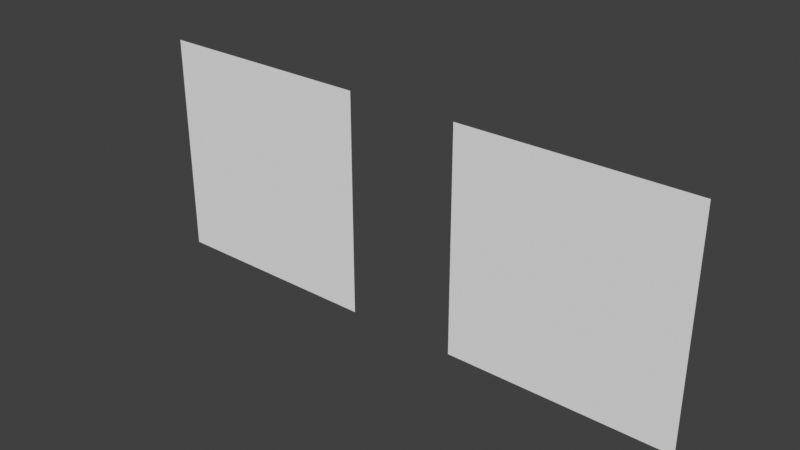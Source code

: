 # Source: pages.blend  (saved by Blender 3.0.42; exported with 4.5.12 LTS)
import bpy
from mathutils import Matrix  # noqa: F401  (used for matrix-valued properties, if any)

bpy.ops.wm.read_factory_settings(use_empty=True)
scene = bpy.context.scene
scene.name = 'Scene'

# ---- collections
col_collection = bpy.data.collections.new('Collection'); scene.collection.children.link(col_collection)

# ---- world
world_world = bpy.data.worlds.new('World'); scene.world = world_world
world_world.use_nodes = True; world_world.node_tree.nodes.clear()
_N = world_world.node_tree.nodes; _L = world_world.node_tree.links
n0 = _N.new('ShaderNodeOutputWorld'); n0.name = 'World Output'; n0.location = (300, 300)
n1 = _N.new('ShaderNodeBackground'); n1.name = 'Background'; n1.location = (10, 300)
n1.inputs[0].default_value = (0.05088, 0.05088, 0.05088, 1.0)
_L.new(n1.outputs[0], n0.inputs[0])
n0.is_active_output = True
world_world.color = (0.05088, 0.05088, 0.05088)
world_world.use_sun_shadow = False
world_world.sun_shadow_jitter_overblur = 0.0

# ---- meshes
me_plane = bpy.data.meshes.new('Plane')
me_plane.from_pydata([(-1.0, 4.371e-08, 1.0), (1.0, 4.371e-08, 1.0), (-1.0, -4.371e-08, -1.0), (1.0, -4.371e-08, -1.0)], [], [(0, 1, 3, 2)])
_uv = me_plane.uv_layers.new(name='UVMap')
_uv.uv.foreach_set('vector', [0.0, 0.0, 0.5, 0.0, 0.5, 1.0, 0.0, 1.0])
me_plane.use_remesh_fix_poles = True
me_plane.use_remesh_preserve_attributes = False
me_plane.update()
me_plane_001 = bpy.data.meshes.new('Plane.001')
me_plane_001.from_pydata([(-1.0, 4.371e-08, 1.0), (1.0, 4.371e-08, 1.0), (-1.0, -4.371e-08, -1.0), (1.0, -4.371e-08, -1.0)], [], [(0, 1, 3, 2)])
_uv = me_plane_001.uv_layers.new(name='UVMap')
_uv.uv.foreach_set('vector', [0.5, 0.0, 1.0, 0.0, 1.0, 1.0, 0.5, 1.0])
me_plane_001.use_remesh_fix_poles = True
me_plane_001.use_remesh_preserve_attributes = False
me_plane_001.update()

# ---- objects
ob_leftpage = bpy.data.objects.new('LeftPage', me_plane)
ob_rightpage = bpy.data.objects.new('RightPage', me_plane_001)

# ---- transforms, parenting, visibility, modifiers, constraints
ob_leftpage.location = (0.0, 0.0, 0.0)
ob_rightpage.location = (3.0, 0.0, 0.0)

# ---- collection membership
col_collection.objects.link(ob_leftpage)
col_collection.objects.link(ob_rightpage)

# ---- scene / render settings (as saved in the file)
scene.frame_start = 1; scene.frame_end = 250; scene.frame_set(1)
scene.render.engine = 'BLENDER_EEVEE_NEXT'
scene.cycles.sampling_pattern = 'TABULATED_SOBOL'
scene.cycles.use_light_tree = False
scene.view_settings.view_transform = 'Standard'
bpy.context.view_layer.update()

# ---- added for rendering (the .blend has no active camera and no usable light): camera, sun
cam_auto = bpy.data.cameras.new('AutoCamera')
cam_auto.lens = 50.0
cam_auto.sensor_width = 36.0
cam_auto.clip_end = 1000.0
ob_auto_camera = bpy.data.objects.new('AutoCamera', cam_auto)
scene.collection.objects.link(ob_auto_camera)
ob_auto_camera.location = (6.48249, -5.97898, 3.98599)
ob_auto_camera.rotation_euler = (1.09748, -7.21219e-08, 0.694738)
scene.camera = ob_auto_camera
light_auto_sun = bpy.data.lights.new('AutoSun', 'SUN')
light_auto_sun.energy = 3.0
light_auto_sun.angle = 0.0523599
ob_auto_sun = bpy.data.objects.new('AutoSun', light_auto_sun)
scene.collection.objects.link(ob_auto_sun)
ob_auto_sun.rotation_euler = (0.872665, 0.174533, 0.523599)
bpy.context.view_layer.update()
